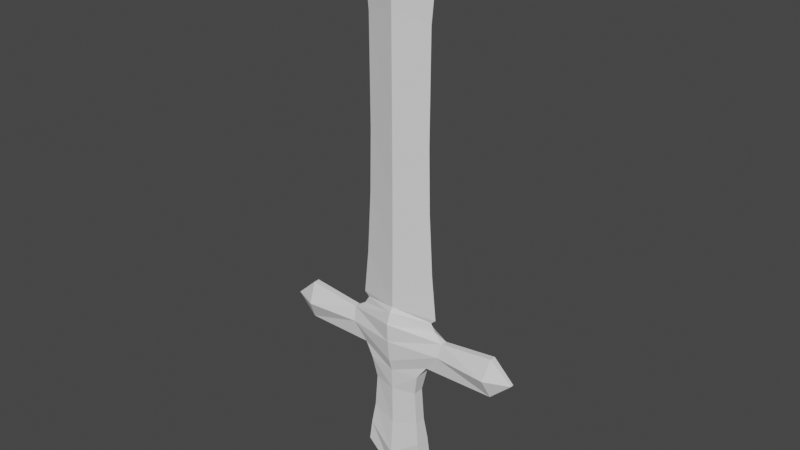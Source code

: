 # Source: sword.blend  (saved by Blender 3.6.13; exported with 4.5.12 LTS)
import bpy
from mathutils import Matrix  # noqa: F401  (used for matrix-valued properties, if any)

bpy.ops.wm.read_factory_settings(use_empty=True)
scene = bpy.context.scene
scene.name = 'Scene'

# ---- node groups
ng_auto_smooth = bpy.data.node_groups.new('Auto Smooth', 'GeometryNodeTree')
_s = ng_auto_smooth.interface.new_socket(name='Geometry', in_out='OUTPUT', socket_type='NodeSocketGeometry')
_s = ng_auto_smooth.interface.new_socket(name='Geometry', in_out='INPUT', socket_type='NodeSocketGeometry')
_s = ng_auto_smooth.interface.new_socket(name='Angle', in_out='INPUT', socket_type='NodeSocketFloat')
_s.subtype = 'ANGLE'
_s.min_value = 0.0
_s.max_value = 3.142
ng_auto_smooth.is_modifier = True
_N = ng_auto_smooth.nodes; _L = ng_auto_smooth.links
n0 = _N.new('NodeGroupOutput'); n0.name = 'Group Output'; n0.location = (480, -100)
n1 = _N.new('NodeGroupInput'); n1.name = 'Group Input'; n1.location = (-420, -300)
n2 = _N.new('NodeGroupInput'); n2.name = 'Group Input.001'; n2.location = (-60, -100)
n3 = _N.new('GeometryNodeSetShadeSmooth'); n3.name = 'Set Shade Smooth'; n3.location = (120, -100)
n3.domain = 'EDGE'
n4 = _N.new('GeometryNodeSetShadeSmooth'); n4.name = 'Set Shade Smooth.001'; n4.location = (300, -100)
n5 = _N.new('GeometryNodeInputMeshEdgeAngle'); n5.name = 'Edge Angle'; n5.location = (-420, -220)
n6 = _N.new('GeometryNodeInputEdgeSmooth'); n6.name = 'Is Edge Smooth'; n6.location = (-60, -160)
n7 = _N.new('GeometryNodeInputShadeSmooth'); n7.name = 'Is Face Smooth'; n7.location = (-240, -340)
n8 = _N.new('FunctionNodeBooleanMath'); n8.name = 'Boolean Math'; n8.location = (-60, -220)
n9 = _N.new('FunctionNodeCompare'); n9.name = 'Compare'; n9.location = (-240, -180)
n9.operation = 'LESS_EQUAL'
_L.new(n5.outputs[0], n9.inputs[0])
_L.new(n4.outputs[0], n0.inputs[0])
_L.new(n1.outputs[1], n9.inputs[1])
_L.new(n9.outputs[0], n8.inputs[0])
_L.new(n7.outputs[0], n8.inputs[1])
_L.new(n2.outputs[0], n3.inputs[0])
_L.new(n6.outputs[0], n3.inputs[1])
_L.new(n3.outputs[0], n4.inputs[0])
_L.new(n8.outputs[0], n3.inputs[2])
n0.is_active_output = True

# ---- world
world_world = bpy.data.worlds.new('World'); scene.world = world_world
world_world.use_nodes = True; world_world.node_tree.nodes.clear()
_N = world_world.node_tree.nodes; _L = world_world.node_tree.links
n0 = _N.new('ShaderNodeOutputWorld'); n0.name = 'World Output'; n0.location = (300, 300)
n1 = _N.new('ShaderNodeBackground'); n1.name = 'Background'; n1.location = (10, 300)
n1.inputs[0].default_value = (0.05088, 0.05088, 0.05088, 1.0)
_L.new(n1.outputs[0], n0.inputs[0])
n0.is_active_output = True
world_world.color = (0.05088, 0.05088, 0.05088)
world_world.use_sun_shadow = False
world_world.sun_shadow_jitter_overblur = 0.0

# ---- meshes
me_metal = bpy.data.meshes.new('metal')
me_metal.from_pydata([(0.0004161, 0.2631, 8.157), (0.0004926, -3.706e-07, 9.253), (0.000379, 0.2453, 7.436), (0.8522, 5.831e-05, 7.884), (-0.8514, -5.895e-05, 7.884), (0.0004524, -0.2631, 8.157), (-0.7852, -5.437e-05, 7.194), (0.0004127, -0.2453, 7.436), (-0.7728, -5.34e-05, 4.706), (0.0002776, -0.231, 4.915), (-0.8047, -5.553e-05, 3.237), (0.0002458, 0.231, 4.915), (0.000167, 0.2268, 3.43), (0.7733, 5.302e-05, 4.706), (0.786, 5.379e-05, 7.194), (0.805, 5.527e-05, 3.237), (0.0001982, -0.2268, 3.43), (0.8899, 6.118e-05, 1.785), (0.0001211, -0.2322, 1.974), (1.0, 6.882e-05, 0.7322), (8.912e-05, 0.2322, 1.974), (3.264e-05, 0.2438, 0.9283), (-0.8897, -6.132e-05, 1.785), (-1.0, -6.888e-05, 0.7324), (6.62e-05, -0.2438, 0.9283), (-0.8822, -6.075e-05, 0.6305), (5.991e-05, -0.2456, 0.8078), (2.61e-05, 0.2456, 0.8078), (0.8823, 6.07e-05, 0.6304), (-2.458, 0.2923, -0.03155), (-3.028, 0.04384, -0.03391), (-2.539, 0.07866, -0.4889), (-2.519, 0.07025, 0.4336), (-1.175, 0.1748, -0.04649), (-0.8674, 0.1316, -0.4747), (-1.243, 0.07036, 0.275), (-1.0, -6.886e-05, 0.4416), (-1.243, -0.07053, 0.275), (-1.175, -0.1749, -0.04649), (-2.519, -0.0706, 0.4336), (-3.028, -0.04426, -0.03391), (-2.458, -0.2926, -0.03155), (-2.539, -0.07901, -0.4889), (-0.8674, -0.1318, -0.4747), (2.458, 0.2926, -0.03182), (1.175, 0.1749, -0.04662), (3.028, 0.04426, -0.03423), (2.539, 0.07901, -0.4889), (2.519, 0.0706, 0.4336), (2.519, -0.07025, 0.4336), (1.243, 0.07053, 0.2749), (1.0, 6.883e-05, 0.4415), (1.243, -0.07036, 0.2749), (1.175, -0.1748, -0.04662), (2.458, -0.2923, -0.03182), (0.8673, -0.1316, -0.4748), (0.8673, 0.1318, -0.4748), (2.539, -0.07866, -0.4889), (3.028, -0.04384, -0.03423)], [], [(0, 4, 1), (0, 1, 3), (2, 6, 4, 0), (2, 0, 3, 14), (5, 1, 4), (7, 5, 4, 6), (9, 7, 6, 8), (11, 8, 6, 2), (16, 9, 8, 10), (12, 10, 8, 11), (12, 11, 13, 15), (11, 2, 14, 13), (9, 13, 14, 7), (16, 15, 13, 9), (18, 17, 15, 16), (20, 12, 15, 17), (24, 19, 17, 18), (21, 20, 17, 19), (21, 23, 22, 20), (20, 22, 10, 12), (18, 16, 10, 22), (24, 18, 22, 23), (26, 24, 23, 25), (27, 25, 23, 21), (27, 21, 19, 28), (26, 28, 19, 24), (7, 14, 3, 5), (5, 3, 1), (32, 29, 30), (29, 31, 30), (33, 34, 31, 29), (35, 33, 29, 32), (37, 35, 32, 39), (36, 35, 37), (37, 39, 41, 38), (32, 30, 40, 39), (39, 40, 41), (41, 40, 42), (38, 41, 42, 43), (40, 30, 31, 42), (31, 34, 43, 42), (50, 48, 44, 45), (45, 44, 47, 56), (48, 46, 44), (44, 46, 47), (49, 48, 50, 52), (48, 49, 58, 46), (50, 51, 52), (52, 53, 54, 49), (53, 55, 57, 54), (47, 57, 55, 56), (57, 47, 46, 58), (54, 57, 58), (49, 54, 58)])
me_metal.update()
me_wood = bpy.data.meshes.new('wood')
me_wood.from_pydata([(-1.436e-05, 0.4595, 0.3244), (-2.833e-05, 0.4116, 1.799e-08), (-5.267e-05, 0.3541, -0.5315), (1.492e-05, 0.3303, 0.7073), (-0.0001869, 0.3143, -3.104), (-6.225e-05, 0.275, -0.8137), (-8.739e-05, 0.2562, -1.31), (-0.000138, 0.2478, -2.272), (2.61e-05, 0.2456, 0.8078), (-0.0002178, 0.2006, -3.832), (0.6481, 0.1796, -0.7861), (0.6856, 0.1796, -2.628), (-0.7568, 0.1795, -3.128), (-0.6859, 0.1795, -2.628), (-0.6482, 0.1795, -0.786), (0.7564, 0.1796, -3.128), (1.175, 0.1749, -0.04662), (-1.175, 0.1748, -0.04649), (-0.6086, 0.1334, -2.101), (0.6084, 0.1334, -2.101), (-0.8674, 0.1316, -0.4747), (0.8673, 0.1318, -0.4748), (-0.5469, 0.1286, -1.299), (0.5467, 0.1287, -1.299), (1.243, 0.07053, 0.2749), (-1.243, 0.07036, 0.275), (-0.8822, -6.075e-05, 0.6305), (-1.0, -6.886e-05, 0.4416), (0.8823, 6.07e-05, 0.6304), (1.0, 6.883e-05, 0.4415), (-1.243, -0.07053, 0.275), (1.243, -0.07036, 0.2749), (0.5467, -0.1286, -1.299), (-0.5468, -0.1287, -1.299), (0.8673, -0.1316, -0.4748), (-0.8674, -0.1318, -0.4747), (-0.6086, -0.1334, -2.101), (0.6084, -0.1334, -2.101), (-1.175, -0.1749, -0.04649), (1.175, -0.1748, -0.04662), (0.6481, -0.1795, -0.7861), (0.7564, -0.1795, -3.128), (0.6856, -0.1795, -2.628), (-0.6482, -0.1796, -0.786), (-0.7568, -0.1796, -3.128), (-0.6858, -0.1796, -2.628), (-0.0001902, -0.2006, -3.832), (5.991e-05, -0.2456, 0.8078), (-0.0001039, -0.2478, -2.272), (-5.211e-05, -0.2562, -1.31), (-2.439e-05, -0.275, -0.8137), (-0.0001436, -0.3143, -3.104), (6.039e-05, -0.3303, 0.7073), (-3.921e-06, -0.3541, -0.5315), (2.833e-05, -0.4116, -1.799e-08), (5.304e-05, -0.4277, 0.4433)], [], [(53, 34, 39, 54), (16, 1, 0, 24), (40, 50, 49, 32), (32, 49, 48, 37), (37, 48, 51, 42), (34, 53, 50, 40), (52, 29, 28, 47), (19, 37, 42, 11), (42, 51, 46, 41), (53, 54, 38, 35), (54, 55, 30, 38), (43, 33, 49, 50), (33, 36, 48, 49), (36, 45, 51, 48), (29, 52, 55, 31), (35, 43, 50, 53), (52, 47, 26, 27), (18, 13, 45, 36), (20, 14, 43, 35), (15, 11, 42, 41), (45, 44, 46, 51), (22, 18, 36, 33), (14, 22, 33, 43), (44, 12, 9, 46), (17, 25, 0, 1), (46, 9, 15, 41), (23, 32, 37, 19), (10, 40, 32, 23), (2, 1, 16, 21), (10, 23, 6, 5), (23, 19, 7, 6), (19, 11, 4, 7), (21, 10, 5, 2), (3, 8, 28, 29), (11, 15, 9, 4), (2, 20, 17, 1), (14, 5, 6, 22), (22, 6, 7, 18), (18, 7, 4, 13), (20, 2, 5, 14), (3, 27, 26, 8), (13, 4, 9, 12), (40, 10, 21, 34), (45, 13, 12, 44), (30, 55, 52, 27), (31, 55, 54, 39), (24, 0, 3, 29), (0, 25, 27, 3)])
me_wood.update()

# ---- objects
ob_gray = bpy.data.objects.new('gray', me_metal)
ob_lightbrown = bpy.data.objects.new('lightbrown', me_wood)

# ---- transforms, parenting, visibility, modifiers, constraints
ob_gray.location = (0.0, 0.0, 0.0)
ob_gray.show_all_edges = True
ob_lightbrown.location = (0.0, 0.0, 0.0)
ob_lightbrown.show_all_edges = True
_m = ob_lightbrown.modifiers.new('Auto Smooth', 'NODES')
_m.node_group = ng_auto_smooth
_gi = [s.identifier for s in ng_auto_smooth.interface.items_tree if s.item_type == 'SOCKET' and s.in_out == 'INPUT']
_m[_gi[1]] = 0.5236  # Angle

# ---- collection membership
scene.collection.objects.link(ob_gray)
scene.collection.objects.link(ob_lightbrown)

# ---- scene / render settings (as saved in the file)
scene.frame_start = 1; scene.frame_end = 250; scene.frame_set(1)
scene.render.engine = 'BLENDER_EEVEE_NEXT'
scene.cycles.sampling_pattern = 'TABULATED_SOBOL'
scene.view_settings.view_transform = 'Filmic'
bpy.context.view_layer.update()

# ---- added for rendering (the .blend has no active camera and no usable light): camera, sun
cam_auto = bpy.data.cameras.new('AutoCamera')
cam_auto.lens = 50.0
cam_auto.sensor_width = 36.0
cam_auto.clip_end = 1000.0
ob_auto_camera = bpy.data.objects.new('AutoCamera', cam_auto)
scene.collection.objects.link(ob_auto_camera)
ob_auto_camera.location = (13.3654, -16.0225, 13.4029)
ob_auto_camera.rotation_euler = (1.09748, -7.21219e-08, 0.694738)
scene.camera = ob_auto_camera
light_auto_sun = bpy.data.lights.new('AutoSun', 'SUN')
light_auto_sun.energy = 3.0
light_auto_sun.angle = 0.0523599
ob_auto_sun = bpy.data.objects.new('AutoSun', light_auto_sun)
scene.collection.objects.link(ob_auto_sun)
ob_auto_sun.rotation_euler = (0.872665, 0.174533, 0.523599)
bpy.context.view_layer.update()
